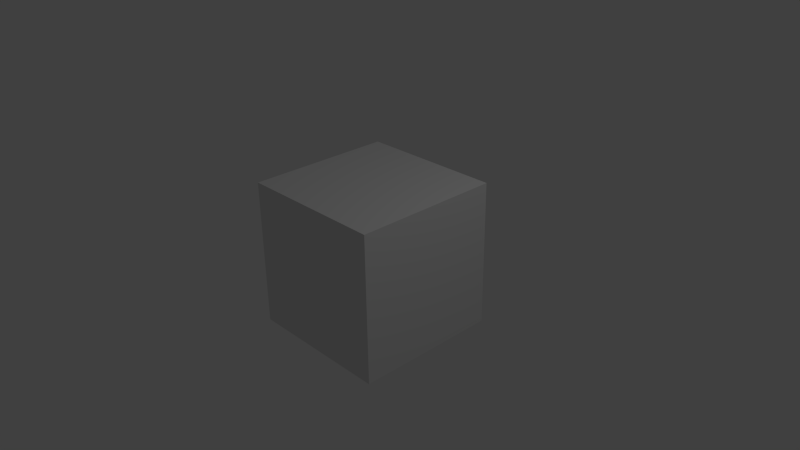 # Source: TestLuaJoystick.blend  (saved by Blender 2.79.1; exported with 4.5.12 LTS)
import bpy
from mathutils import Matrix  # noqa: F401  (used for matrix-valued properties, if any)

bpy.ops.wm.read_factory_settings(use_empty=True)
scene = bpy.context.scene
scene.name = 'Scene'

# ---- collections
col_collection_1 = bpy.data.collections.new('Collection 1'); scene.collection.children.link(col_collection_1)

# ---- materials (node trees are filled in below, after node groups)
mat_material = bpy.data.materials.new('Material')
mat_material.alpha_threshold = 0.0
mat_material.roughness = 0.5
mat_material.line_color = (0.0, 0.0, 0.0, 1.0)

# ---- material node trees

# ---- world
world_world = bpy.data.worlds.new('World'); scene.world = world_world
world_world.color = (0.05088, 0.05088, 0.05088)
world_world.use_sun_shadow = False
world_world.sun_shadow_jitter_overblur = 0.0
world_world.cycles.sampling_method = 'NONE'
world_world.cycles.sample_map_resolution = 256

# ---- cameras
cam_camera = bpy.data.cameras.new('Camera')
cam_camera.clip_end = 100.0
cam_camera.lens = 35.0
cam_camera.sensor_width = 32.0
cam_camera.sensor_height = 18.0
cam_camera.ortho_scale = 7.314
cam_camera.dof.focus_distance = 0.0
cam_camera.dof.aperture_fstop = 128.0

# ---- lights
light_lamp = bpy.data.lights.new('Lamp', 'POINT')
light_lamp.transmission_factor = 0.0
light_lamp.cutoff_distance = 30.0
light_lamp.energy = 100.0
light_lamp.shadow_buffer_clip_start = 1.001
light_lamp.shadow_soft_size = 0.1
light_lamp.shadow_maximum_resolution = 0.006
light_lamp.use_absolute_resolution = True
light_lamp.cycles.use_multiple_importance_sampling = False

# ---- meshes
me_cube = bpy.data.meshes.new('Cube')
me_cube.from_pydata([(1.0, 1.0, -1.0), (1.0, -1.0, -1.0), (-1.0, -1.0, -1.0), (-1.0, 1.0, -1.0), (1.0, 1.0, 1.0), (1.0, -1.0, 1.0), (-1.0, -1.0, 1.0), (-1.0, 1.0, 1.0)], [], [(0, 1, 2, 3), (4, 7, 6, 5), (0, 4, 5, 1), (1, 5, 6, 2), (2, 6, 7, 3), (4, 0, 3, 7)])
me_cube.materials.append(mat_material)
me_cube.use_remesh_preserve_volume = False
me_cube.use_remesh_preserve_attributes = False
me_cube.use_mirror_vertex_groups = False
me_cube.update()

# ---- objects
ob_cube = bpy.data.objects.new('Cube', me_cube)
ob_lamp = bpy.data.objects.new('Lamp', light_lamp)
ob_camera = bpy.data.objects.new('Camera', cam_camera)

# ---- transforms, parenting, visibility, modifiers, constraints
ob_cube.location = (0.0, 0.0, 0.0)
ob_cube.lock_rotations_4d = False
ob_cube.empty_display_type = 'ARROWS'
ob_cube.lineart.crease_threshold = 0.0
ob_lamp.location = (4.076, 1.005, 5.904)
ob_lamp.rotation_euler = (0.6503, 0.05522, 1.866)
ob_lamp.lock_rotations_4d = False
ob_lamp.empty_display_type = 'ARROWS'
ob_lamp.color = (0.0, 0.0, 0.0, 0.0)
ob_lamp.lineart.crease_threshold = 0.0
ob_camera.location = (7.481, -6.508, 5.344)
ob_camera.rotation_euler = (1.109, 0.01082, 0.8149)
ob_camera.lock_rotations_4d = False
ob_camera.empty_display_type = 'ARROWS'
ob_camera.color = (0.0, 0.0, 0.0, 0.0)
ob_camera.display_type = 'WIRE'
ob_camera.lineart.crease_threshold = 0.0

# ---- collection membership
col_collection_1.objects.link(ob_cube)
col_collection_1.objects.link(ob_lamp)
col_collection_1.objects.link(ob_camera)

# ---- scene / render settings (as saved in the file)
scene.camera = ob_camera
scene.frame_start = 1; scene.frame_end = 250; scene.frame_set(1)
scene.render.engine = 'BLENDER_EEVEE_NEXT'
scene.render.resolution_percentage = 50
scene.render.dither_intensity = 0.0
scene.cycles.use_denoising = False
scene.cycles.samples = 10
scene.cycles.sampling_pattern = 'TABULATED_SOBOL'
scene.cycles.light_sampling_threshold = 0.0
scene.cycles.use_adaptive_sampling = False
scene.cycles.use_light_tree = False
scene.cycles.blur_glossy = 0.0
scene.cycles.volume_bounces = 1
scene.cycles.pixel_filter_type = 'GAUSSIAN'
scene.cycles.sample_clamp_indirect = 0.0
scene.view_settings.view_transform = 'Standard'
bpy.context.view_layer.update()

